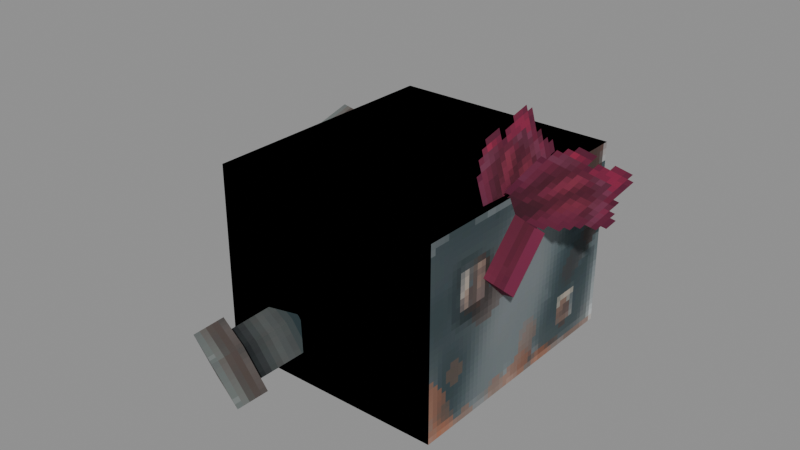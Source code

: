 # Source: Intelligent_Goblin_Ogre_Attachments_Bracers.blend  (saved by Blender 5.0.119; exported with 4.5.12 LTS)
import bpy
from mathutils import Matrix  # noqa: F401  (used for matrix-valued properties, if any)

bpy.ops.wm.read_factory_settings(use_empty=True)
scene = bpy.context.scene
scene.name = 'Scene'

# ---- collections
col_widgets = bpy.data.collections.new('Widgets'); scene.collection.children.link(col_widgets)
col_widgets.hide_viewport = True

# ---- images (referenced by path relative to the original .blend; pixels are not part of the script)
import os
ASSET_DIR = os.environ.get("B2B_ASSET_DIR", "")  # directory of the original .blend (textures are referenced by path, not embedded)
HERE = os.path.dirname(os.path.abspath(__file__))  # packed textures are extracted next to this script under _unpacked/

def load_image(name, relpath, width, height, colorspace="sRGB"):
    """Load a texture the original file referenced (path relative to the .blend, or extracted next to this script)."""
    p = next((c for c in (os.path.join(HERE, relpath), os.path.join(ASSET_DIR, relpath)) if relpath and os.path.exists(c)), "")
    if p:
        img = bpy.data.images.load(p, check_existing=True)
        img.name = name
    else:  # same state as the original file: an image datablock whose file is absent (Cycles renders it pink)
        img = bpy.data.images.new(name, width, height)
        img.source = "FILE"
        img.filepath = "//" + (relpath or name)
    img.colorspace_settings.name = colorspace
    return img
img_image_0 = load_image('Image_0', '_unpacked/Image_0.b71c34d8.png', 128, 128, 'sRGB')

# ---- materials (node trees are filled in below, after node groups)
mat_material_0 = bpy.data.materials.new('Material_0')

# ---- material node trees
mat_material_0.use_nodes = True; mat_material_0.node_tree.nodes.clear()
_N = mat_material_0.node_tree.nodes; _L = mat_material_0.node_tree.links
n0 = _N.new('ShaderNodeBsdfPrincipled'); n0.name = 'Principled BSDF'; n0.location = (10, 300)
n0.inputs[2].default_value = 1.0
n1 = _N.new('ShaderNodeOutputMaterial'); n1.name = 'Material Output'; n1.location = (300, 300)
n2 = _N.new('NodeFrame'); n2.name = 'Frame'; n2.location = (0, 0)
n2.label = 'Alpha Clip'
n2.width = 150
n3 = _N.new('ShaderNodeMath'); n3.name = 'Math'; n3.location = (-340, -20)
n3.operation = 'SUBTRACT'
n3.inputs[0].default_value = 1.0
n4 = _N.new('ShaderNodeMath'); n4.name = 'Math.001'; n4.location = (-540, -20)
n4.operation = 'LESS_THAN'
n4.inputs[1].default_value = 0.05
n5 = _N.new('ShaderNodeTexImage'); n5.name = 'Image Texture'; n5.location = (-840, 210)
n5.label = 'BASE COLOR'
n5.image = img_image_0
n5.interpolation = 'Closest'
n5.extension = 'EXTEND'
n3.parent = n2
n4.parent = n2
_L.new(n0.outputs[0], n1.inputs[0])
_L.new(n3.outputs[0], n0.inputs[4])
_L.new(n4.outputs[0], n3.inputs[1])
_L.new(n5.outputs[0], n0.inputs[0])
_L.new(n5.outputs[1], n4.inputs[0])
n1.is_active_output = True

# ---- meshes
me_mesh_0 = bpy.data.meshes.new('Mesh_0')
me_mesh_0.from_pydata([(-1.189, -1.322, 0.9688), (-1.189, 1.322, 0.9688), (-1.189, -1.322, -0.9688), (-1.189, 1.322, -0.9688), (1.189, 1.322, 0.9688), (1.189, -1.322, 0.9688), (1.189, 1.322, -0.9688), (1.189, -1.322, -0.9688), (1.189, 1.322, 0.9688), (-1.189, 1.322, 0.9688), (1.189, -1.322, 0.9688), (-1.189, -1.322, 0.9688), (1.189, -1.322, -0.9688), (-1.189, -1.322, -0.9688), (1.189, 1.322, -0.9688), (-1.189, 1.322, -0.9688), (1.189, -1.322, 0.9688), (-1.189, -1.322, 0.9688), (1.189, -1.322, -0.9688), (-1.189, -1.322, -0.9688), (-1.189, 1.322, 0.9688), (1.189, 1.322, 0.9688), (-1.189, 1.322, -0.9688), (1.189, 1.322, -0.9688), (-1.684, 0.9266, 0.5617), (-1.019, 0.7486, 0.5617), (-1.772, 0.5983, 0.4032), (-1.107, 0.4203, 0.4032), (-1.731, 0.7514, 0.06333), (-1.066, 0.5734, 0.06333), (-1.643, 1.08, 0.2218), (-0.9785, 0.9017, 0.2218), (-1.772, 0.5983, 0.4032), (-1.107, 0.4203, 0.4032), (-1.731, 0.7514, 0.06333), (-1.066, 0.5734, 0.06333), (-1.019, 0.7486, 0.5617), (-1.684, 0.9266, 0.5617), (-0.9785, 0.9017, 0.2218), (-1.643, 1.08, 0.2218), (-1.683, 0.4456, 0.4485), (-1.551, 0.938, 0.6863), (-1.622, 0.6752, -0.06126), (-1.49, 1.168, 0.1765), (-1.853, 1.019, 0.6863), (-1.985, 0.5265, 0.4485), (-1.791, 1.249, 0.1765), (-1.923, 0.7561, -0.06126), (-1.853, 1.019, 0.6863), (-1.551, 0.938, 0.6863), (-1.985, 0.5265, 0.4485), (-1.683, 0.4456, 0.4485), (-1.923, 0.7561, -0.06126), (-1.622, 0.6752, -0.06126), (-1.791, 1.249, 0.1765), (-1.49, 1.168, 0.1765), (-1.985, 0.5265, 0.4485), (-1.683, 0.4456, 0.4485), (-1.923, 0.7561, -0.06126), (-1.622, 0.6752, -0.06126), (-1.551, 0.938, 0.6863), (-1.853, 1.019, 0.6863), (-1.49, 1.168, 0.1765), (-1.791, 1.249, 0.1765), (-0.8306, -1.663, -0.8623), (-0.5716, -1.071, -0.6285), (-0.8948, -1.774, -0.5099), (-0.6358, -1.182, -0.2761), (-0.5534, -1.929, -0.4965), (-0.2944, -1.337, -0.2627), (-0.4892, -1.818, -0.8489), (-0.2302, -1.226, -0.6151), (-0.8948, -1.774, -0.5099), (-0.6358, -1.182, -0.2761), (-0.5534, -1.929, -0.4965), (-0.2944, -1.337, -0.2627), (-0.5716, -1.071, -0.6285), (-0.8306, -1.663, -0.8623), (-0.2302, -1.226, -0.6151), (-0.4892, -1.818, -0.8489), (-0.9491, -1.656, -0.3827), (-0.8529, -1.489, -0.9113), (-0.437, -1.888, -0.3626), (-0.3408, -1.721, -0.8911), (-0.9706, -1.758, -1.018), (-1.067, -1.925, -0.489), (-0.4585, -1.99, -0.9974), (-0.5547, -2.157, -0.4689), (-0.9706, -1.758, -1.018), (-0.8529, -1.489, -0.9113), (-1.067, -1.925, -0.489), (-0.9491, -1.656, -0.3827), (-0.5547, -2.157, -0.4689), (-0.437, -1.888, -0.3626), (-0.4585, -1.99, -0.9974), (-0.3408, -1.721, -0.8911), (-1.067, -1.925, -0.489), (-0.9491, -1.656, -0.3827), (-0.5547, -2.157, -0.4689), (-0.437, -1.888, -0.3626), (-0.8529, -1.489, -0.9113), (-0.9706, -1.758, -1.018), (-0.3408, -1.721, -0.8911), (-0.4585, -1.99, -0.9974)], [], [(0, 2, 1), (2, 3, 1), (4, 6, 5), (6, 7, 5), (8, 10, 9), (10, 11, 9), (12, 14, 13), (14, 15, 13), (16, 18, 17), (18, 19, 17), (20, 22, 21), (22, 23, 21), (24, 26, 25), (26, 27, 25), (28, 30, 29), (30, 31, 29), (32, 34, 33), (34, 35, 33), (36, 38, 37), (38, 39, 37), (40, 42, 41), (42, 43, 41), (44, 46, 45), (46, 47, 45), (48, 50, 49), (50, 51, 49), (52, 54, 53), (54, 55, 53), (56, 58, 57), (58, 59, 57), (60, 62, 61), (62, 63, 61), (64, 66, 65), (66, 67, 65), (68, 70, 69), (70, 71, 69), (72, 74, 73), (74, 75, 73), (76, 78, 77), (78, 79, 77), (80, 82, 81), (82, 83, 81), (84, 86, 85), (86, 87, 85), (88, 90, 89), (90, 91, 89), (92, 94, 93), (94, 95, 93), (96, 98, 97), (98, 99, 97), (100, 102, 101), (102, 103, 101)])
me_mesh_0.polygons.foreach_set('use_smooth', [0, 0, 0, 0, 1, 1, 1, 1, 1, 1, 1, 1, 0, 0, 0, 0, 0, 0, 0, 0, 0, 0, 0, 0, 0, 0, 0, 0, 0, 0, 0, 0, 0, 0, 0, 0, 0, 0, 0, 0, 0, 0, 0, 0, 0, 0, 0, 0, 0, 0, 0, 0])
_uv = me_mesh_0.uv_layers.new(name='UVMap')
_uv.uv.foreach_set('vector', [0.2734, 0.7266, 0.2734, 0.4844, 0.6328, 0.7266, 0.2734, 0.4844, 0.6328, 0.4844, 0.6328, 0.7266, 0.2734, 0.7266, 0.2734, 0.4844, 0.6328, 0.7266, 0.2734, 0.4844, 0.6328, 0.4844, 0.6328, 0.7266, 0.6328, 1.0, 0.2734, 1.0, 0.6328, 0.7266, 0.2734, 1.0, 0.2734, 0.7266, 0.6328, 0.7266, 0.6328, 1.0, 0.2734, 1.0, 0.6328, 0.7266, 0.2734, 1.0, 0.2734, 0.7266, 0.6328, 0.7266, 0.0, 0.7266, 0.0, 0.4844, 0.2734, 0.7266, 0.0, 0.4844, 0.2734, 0.4844, 0.2734, 0.7266, 0.2734, 0.7266, 0.2734, 0.4844, 0.0, 0.7266, 0.2734, 0.4844, 0.0, 0.4844, 0.0, 0.7266, 0.1094, 0.3594, 0.0625, 0.3594, 0.1094, 0.2734, 0.0625, 0.3594, 0.0625, 0.2734, 0.1094, 0.2734, 0.1094, 0.3594, 0.0625, 0.3594, 0.1094, 0.2734, 0.0625, 0.3594, 0.0625, 0.2734, 0.1094, 0.2734, 0.1094, 0.3594, 0.0625, 0.3594, 0.1094, 0.2734, 0.0625, 0.3594, 0.0625, 0.2734, 0.1094, 0.2734, 0.1094, 0.3594, 0.0625, 0.3594, 0.1094, 0.2734, 0.0625, 0.3594, 0.0625, 0.2734, 0.1094, 0.2734, 0.05469, 0.4297, 0.05469, 0.3594, 0.125, 0.4297, 0.05469, 0.3594, 0.125, 0.3594, 0.125, 0.4297, 0.05469, 0.4297, 0.05469, 0.3594, 0.125, 0.4297, 0.05469, 0.3594, 0.125, 0.3594, 0.125, 0.4297, 0.05469, 0.4297, 0.05469, 0.3594, 0.01562, 0.4297, 0.05469, 0.3594, 0.01562, 0.3594, 0.01562, 0.4297, 0.05469, 0.4297, 0.05469, 0.3594, 0.01562, 0.4297, 0.05469, 0.3594, 0.01562, 0.3594, 0.01562, 0.4297, 0.05469, 0.4297, 0.05469, 0.3594, 0.01562, 0.4297, 0.05469, 0.3594, 0.01562, 0.3594, 0.01562, 0.4297, 0.01562, 0.4297, 0.01562, 0.3594, 0.05469, 0.4297, 0.01562, 0.3594, 0.05469, 0.3594, 0.05469, 0.4297, 0.1094, 0.3594, 0.0625, 0.3594, 0.1094, 0.2734, 0.0625, 0.3594, 0.0625, 0.2734, 0.1094, 0.2734, 0.1094, 0.3594, 0.0625, 0.3594, 0.1094, 0.2734, 0.0625, 0.3594, 0.0625, 0.2734, 0.1094, 0.2734, 0.1094, 0.3594, 0.0625, 0.3594, 0.1094, 0.2734, 0.0625, 0.3594, 0.0625, 0.2734, 0.1094, 0.2734, 0.1094, 0.3594, 0.0625, 0.3594, 0.1094, 0.2734, 0.0625, 0.3594, 0.0625, 0.2734, 0.1094, 0.2734, 0.05469, 0.4297, 0.05469, 0.3594, 0.125, 0.4297, 0.05469, 0.3594, 0.125, 0.3594, 0.125, 0.4297, 0.05469, 0.4297, 0.05469, 0.3594, 0.125, 0.4297, 0.05469, 0.3594, 0.125, 0.3594, 0.125, 0.4297, 0.05469, 0.4297, 0.05469, 0.3594, 0.01562, 0.4297, 0.05469, 0.3594, 0.01562, 0.3594, 0.01562, 0.4297, 0.05469, 0.4297, 0.05469, 0.3594, 0.01562, 0.4297, 0.05469, 0.3594, 0.01562, 0.3594, 0.01562, 0.4297, 0.05469, 0.4297, 0.05469, 0.3594, 0.01562, 0.4297, 0.05469, 0.3594, 0.01562, 0.3594, 0.01562, 0.4297, 0.01562, 0.4297, 0.01562, 0.3594, 0.05469, 0.4297, 0.01562, 0.3594, 0.05469, 0.3594, 0.05469, 0.4297])
me_mesh_0.materials.append(mat_material_0)
me_mesh_0.update()
me_mesh_0.normals_split_custom_set([tuple(v) for v in zip(*[iter([1.0, 0.0, 0.0, 1.0, 0.0, 0.0, 1.0, 0.0, 0.0, 1.0, 0.0, 0.0, 1.0, 0.0, 0.0, 1.0, 0.0, 0.0, -1.0, 0.0, 0.0, -1.0, 0.0, 0.0, -1.0, 0.0, 0.0, -1.0, 0.0, 0.0, -1.0, 0.0, 0.0, -1.0, 0.0, 0.0, -4.777e-05, 2.088e-12, 1.0, 2.088e-12, 4.777e-05, 1.0, -2.088e-12, -4.777e-05, 1.0, 2.088e-12, 4.777e-05, 1.0, 4.777e-05, -2.088e-12, 1.0, -2.088e-12, -4.777e-05, 1.0, -4.777e-05, -2.088e-12, -1.0, 2.088e-12, -4.777e-05, -1.0, -2.088e-12, 4.777e-05, -1.0, 2.088e-12, -4.777e-05, -1.0, 4.777e-05, 2.088e-12, -1.0, -2.088e-12, 4.777e-05, -1.0, -4.777e-05, -1.0, 2.088e-12, 2.088e-12, -1.0, 4.777e-05, -2.088e-12, -1.0, -4.777e-05, 2.088e-12, -1.0, 4.777e-05, 4.777e-05, -1.0, -2.088e-12, -2.088e-12, -1.0, -4.777e-05, 4.777e-05, 1.0, 2.088e-12, -2.088e-12, 1.0, 4.777e-05, 2.088e-12, 1.0, -4.777e-05, -2.088e-12, 1.0, 4.777e-05, -4.777e-05, 1.0, -2.088e-12, 2.088e-12, 1.0, -4.777e-05, -0.1094, -0.4082, 0.9063, -0.1094, -0.4082, 0.9063, -0.1094, -0.4082, 0.9063, -0.1094, -0.4082, 0.9063, -0.1094, -0.4082, 0.9063, -0.1094, -0.4082, 0.9063, 0.1094, 0.4082, -0.9063, 0.1094, 0.4082, -0.9063, 0.1094, 0.4082, -0.9063, 0.1094, 0.4082, -0.9063, 0.1094, 0.4082, -0.9063, 0.1094, 0.4082, -0.9063, -0.2346, -0.8754, -0.4226, -0.2346, -0.8754, -0.4226, -0.2346, -0.8754, -0.4226, -0.2346, -0.8754, -0.4226, -0.2346, -0.8754, -0.4226, -0.2346, -0.8754, -0.4226, 0.2346, 0.8754, 0.4226, 0.2346, 0.8754, 0.4226, 0.2346, 0.8754, 0.4226, 0.2346, 0.8754, 0.4226, 0.2346, 0.8754, 0.4226, 0.2346, 0.8754, 0.4226, 0.9659, -0.2588, 1.177e-07, 0.9659, -0.2588, 1.177e-07, 0.9659, -0.2588, 1.177e-07, 0.9659, -0.2588, -4.71e-08, 0.9659, -0.2588, -4.71e-08, 0.9659, -0.2588, -4.71e-08, -0.9659, 0.2588, -1.884e-07, -0.9659, 0.2588, -1.884e-07, -0.9659, 0.2588, -1.884e-07, -0.9659, 0.2588, 2.355e-08, -0.9659, 0.2588, 2.355e-08, -0.9659, 0.2588, 2.355e-08, -0.1094, -0.4082, 0.9063, -0.1094, -0.4082, 0.9063, -0.1094, -0.4082, 0.9063, -0.1094, -0.4082, 0.9063, -0.1094, -0.4082, 0.9063, -0.1094, -0.4082, 0.9063, 0.1094, 0.4082, -0.9063, 0.1094, 0.4082, -0.9063, 0.1094, 0.4082, -0.9063, 0.1094, 0.4082, -0.9063, 0.1094, 0.4082, -0.9063, 0.1094, 0.4082, -0.9063, -0.2346, -0.8754, -0.4226, -0.2346, -0.8754, -0.4226, -0.2346, -0.8754, -0.4226, -0.2346, -0.8754, -0.4226, -0.2346, -0.8754, -0.4226, -0.2346, -0.8754, -0.4226, 0.2346, 0.8754, 0.4226, 0.2346, 0.8754, 0.4226, 0.2346, 0.8754, 0.4226, 0.2346, 0.8754, 0.4226, 0.2346, 0.8754, 0.4226, 0.2346, 0.8754, 0.4226, -0.9104, 0.4122, -0.03575, -0.9104, 0.4122, -0.03575, -0.9104, 0.4122, -0.03575, -0.9104, 0.4122, -0.03575, -0.9104, 0.4122, -0.03575, -0.9104, 0.4122, -0.03575, 0.9104, -0.4122, 0.03575, 0.9104, -0.4122, 0.03575, 0.9104, -0.4122, 0.03575, 0.9104, -0.4122, 0.03575, 0.9104, -0.4122, 0.03575, 0.9104, -0.4122, 0.03575, -0.171, -0.2962, 0.9397, -0.171, -0.2962, 0.9397, -0.171, -0.2962, 0.9397, -0.171, -0.2962, 0.9397, -0.171, -0.2962, 0.9397, -0.171, -0.2962, 0.9397, 0.171, 0.2962, -0.9397, 0.171, 0.2962, -0.9397, 0.171, 0.2962, -0.9397, 0.171, 0.2962, -0.9397, 0.171, 0.2962, -0.9397, 0.171, 0.2962, -0.9397, 0.3768, 0.8616, 0.3401, 0.3768, 0.8616, 0.3401, 0.3768, 0.8616, 0.3401, 0.3768, 0.8616, 0.3401, 0.3768, 0.8616, 0.3401, 0.3768, 0.8616, 0.3401, -0.3768, -0.8616, -0.3401, -0.3768, -0.8616, -0.3401, -0.3768, -0.8616, -0.3401, -0.3768, -0.8616, -0.3401, -0.3768, -0.8616, -0.3401, -0.3768, -0.8616, -0.3401, -0.9104, 0.4122, -0.03575, -0.9104, 0.4122, -0.03575, -0.9104, 0.4122, -0.03575, -0.9104, 0.4122, -0.03575, -0.9104, 0.4122, -0.03575, -0.9104, 0.4122, -0.03575, 0.9104, -0.4122, 0.03575, 0.9104, -0.4122, 0.03575, 0.9104, -0.4122, 0.03575, 0.9104, -0.4122, 0.03575, 0.9104, -0.4122, 0.03575, 0.9104, -0.4122, 0.03575, -0.171, -0.2962, 0.9397, -0.171, -0.2962, 0.9397, -0.171, -0.2962, 0.9397, -0.171, -0.2962, 0.9397, -0.171, -0.2962, 0.9397, -0.171, -0.2962, 0.9397, 0.171, 0.2962, -0.9397, 0.171, 0.2962, -0.9397, 0.171, 0.2962, -0.9397, 0.171, 0.2962, -0.9397, 0.171, 0.2962, -0.9397, 0.171, 0.2962, -0.9397])] * 3)])
me_mesh_1 = bpy.data.meshes.new('Mesh_1')
me_mesh_1.from_pydata([(0.9516, -1.185, 0.8438), (0.9516, 1.185, 0.8438), (0.9516, -1.185, -0.8438), (0.9516, 1.185, -0.8438), (-0.9516, 1.185, 0.8438), (-0.9516, -1.185, 0.8438), (-0.9516, 1.185, -0.8438), (-0.9516, -1.185, -0.8438), (-0.9516, -1.185, 0.8438), (0.9516, -1.185, 0.8438), (-0.9516, -1.185, -0.8438), (0.9516, -1.185, -0.8438), (0.9516, 1.185, 0.8438), (-0.9516, 1.185, 0.8438), (0.9516, 1.185, -0.8438), (-0.9516, 1.185, -0.8438), (1.108, -0.7259, 0.4715), (1.108, -0.284, 0.9134), (1.345, -0.3654, 0.111), (1.345, 0.0765, 0.5529), (0.6546, -0.1346, 0.764), (1.108, -0.284, 0.9134), (0.6546, -0.5765, 0.3221), (1.108, -0.7259, 0.4715), (0.8923, -0.216, -0.03842), (1.345, -0.3654, 0.111), (0.8923, 0.2259, 0.4035), (1.345, 0.0765, 0.5529), (0.6546, -0.5765, 0.3221), (1.108, -0.7259, 0.4715), (0.8923, -0.216, -0.03842), (1.345, -0.3654, 0.111), (1.108, -0.284, 0.9134), (0.6546, -0.1346, 0.764), (1.345, 0.0765, 0.5529), (0.8923, 0.2259, 0.4035), (0.9018, -0.4297, 0.8539), (1.627, -0.298, 1.785), (1.506, 0.3244, 0.2774), (2.23, 0.456, 1.209), (1.144, -0.5208, 0.4393), (1.054, -0.8254, 1.584), (1.193, 0.5643, 0.732), (1.103, 0.2597, 1.876)], [], [(0, 2, 1), (2, 3, 1), (4, 6, 5), (6, 7, 5), (8, 10, 9), (10, 11, 9), (12, 14, 13), (14, 15, 13), (16, 18, 17), (18, 19, 17), (20, 22, 21), (22, 23, 21), (24, 26, 25), (26, 27, 25), (28, 30, 29), (30, 31, 29), (32, 34, 33), (34, 35, 33), (36, 38, 37), (38, 39, 37), (40, 42, 41), (42, 43, 41)])
_uv = me_mesh_1.uv_layers.new(name='UVMap')
_uv.uv.foreach_set('vector', [0.2266, 0.25, 0.2266, 0.03906, 0.5469, 0.25, 0.2266, 0.03906, 0.5469, 0.03906, 0.5469, 0.25, 0.2266, 0.25, 0.2266, 0.03906, 0.5469, 0.25, 0.2266, 0.03906, 0.5469, 0.03906, 0.5469, 0.25, 0.0, 0.25, 0.0, 0.03906, 0.2266, 0.25, 0.0, 0.03906, 0.2266, 0.03906, 0.2266, 0.25, 0.7734, 0.25, 0.7734, 0.03906, 0.5469, 0.25, 0.7734, 0.03906, 0.5469, 0.03906, 0.5469, 0.25, 0.3828, 0.3203, 0.3828, 0.25, 0.4609, 0.3203, 0.3828, 0.25, 0.4609, 0.25, 0.4609, 0.3203, 0.3203, 0.3984, 0.3203, 0.3203, 0.3828, 0.3984, 0.3203, 0.3203, 0.3828, 0.3203, 0.3828, 0.3984, 0.3828, 0.3984, 0.3828, 0.3203, 0.4453, 0.3984, 0.3828, 0.3203, 0.4453, 0.3203, 0.4453, 0.3984, 0.3203, 0.3203, 0.3203, 0.25, 0.3828, 0.3203, 0.3203, 0.25, 0.3828, 0.25, 0.3828, 0.3203, 0.4609, 0.3203, 0.4609, 0.25, 0.5234, 0.3203, 0.4609, 0.25, 0.5234, 0.25, 0.5234, 0.3203, 0.4453, 0.3203, 0.5859, 0.3203, 0.4453, 0.4688, 0.5859, 0.3203, 0.5859, 0.4688, 0.4453, 0.4688, 0.4453, 0.3203, 0.5859, 0.3203, 0.4453, 0.4688, 0.5859, 0.3203, 0.5859, 0.4688, 0.4453, 0.4688])
me_mesh_1.materials.append(mat_material_0)
me_mesh_1.update()
me_mesh_1.normals_split_custom_set([tuple(v) for v in zip(*[iter([1.0, 0.0, 0.0, 1.0, 0.0, 0.0, 1.0, 0.0, 0.0, 1.0, 0.0, 0.0, 1.0, 0.0, 0.0, 1.0, 0.0, 0.0, -1.0, 0.0, 0.0, -1.0, 0.0, 0.0, -1.0, 0.0, 0.0, -1.0, 0.0, 0.0, -1.0, 0.0, 0.0, -1.0, 0.0, 0.0, 0.0, -1.0, 0.0, 0.0, -1.0, 0.0, 0.0, -1.0, 0.0, 0.0, -1.0, 0.0, 0.0, -1.0, 0.0, 0.0, -1.0, 0.0, 0.0, 1.0, 0.0, 0.0, 1.0, 0.0, 0.0, 1.0, 0.0, 0.0, 1.0, 0.0, 0.0, 1.0, 0.0, 0.0, 1.0, 0.0, 0.9063, -0.2988, 0.2988, 0.9063, -0.2988, 0.2988, 0.9063, -0.2988, 0.2988, 0.9063, -0.2988, 0.2988, 0.9063, -0.2988, 0.2988, 0.9063, -0.2988, 0.2988, -0.4226, -0.6409, 0.6409, -0.4226, -0.6409, 0.6409, -0.4226, -0.6409, 0.6409, -0.4226, -0.6409, 0.6409, -0.4226, -0.6409, 0.6409, -0.4226, -0.6409, 0.6409, 0.4226, 0.6409, -0.6409, 0.4226, 0.6409, -0.6409, 0.4226, 0.6409, -0.6409, 0.4226, 0.6409, -0.6409, 0.4226, 0.6409, -0.6409, 0.4226, 0.6409, -0.6409, -3.974e-06, -0.7071, -0.7071, -3.974e-06, -0.7071, -0.7071, -3.974e-06, -0.7071, -0.7071, -3.974e-06, -0.7071, -0.7071, -3.974e-06, -0.7071, -0.7071, -3.974e-06, -0.7071, -0.7071, 3.921e-06, 0.7071, 0.7071, 3.921e-06, 0.7071, 0.7071, 3.921e-06, 0.7071, 0.7071, 4.027e-06, 0.7071, 0.7071, 4.027e-06, 0.7071, 0.7071, 4.027e-06, 0.7071, 0.7071, 0.5826, -0.7338, -0.3496, 0.5826, -0.7338, -0.3496, 0.5826, -0.7338, -0.3496, 0.5826, -0.7338, -0.3496, 0.5826, -0.7338, -0.3496, 0.5826, -0.7338, -0.3496, 0.9962, -0.06163, 0.06163, 0.9962, -0.06163, 0.06163, 0.9962, -0.06163, 0.06163, 0.9962, -0.06163, 0.06163, 0.9962, -0.06163, 0.06163, 0.9962, -0.06163, 0.06163])] * 3)])
me_plane = bpy.data.meshes.new('Plane')
me_plane.from_pydata([(-1.0, -6.123e-17, -1.0), (1.0, -6.123e-17, -1.0), (-1.0, 6.123e-17, 1.0), (1.0, 6.123e-17, 1.0)], [], [(0, 1, 3, 2)])
_uv = me_plane.uv_layers.new(name='UVMap')
_uv.uv.foreach_set('vector', [0.0, 0.0, 1.0, 0.0, 1.0, 1.0, 0.0, 1.0])
me_plane.update()
arm_armature = bpy.data.armatures.new('Armature')  # bones are not reproduced
arm_armature_001 = bpy.data.armatures.new('Armature.001')  # bones are not reproduced

# ---- objects
ob_r_forearm = bpy.data.objects.new('R-Forearm', arm_armature)
ob_mesh_0 = bpy.data.objects.new('Mesh_0', me_mesh_0)
ob_l_forearm = bpy.data.objects.new('L-Forearm', arm_armature_001)
ob_mesh_1 = bpy.data.objects.new('Mesh_1', me_mesh_1)
ob_wgt_r_forearm = bpy.data.objects.new('WGT-R-Forearm', me_plane)
ob_wgt_r_forearm_bracer = bpy.data.objects.new('WGT-R-Forearm-Bracer', None)
ob_wgt_r_forearm_bracer_screw = bpy.data.objects.new('WGT-R-Forearm-Bracer-Screw', None)
ob_wgt_r_forearm_bracer_screw_head = bpy.data.objects.new('WGT-R-Forearm-Bracer-Screw-Head', None)
ob_wgt_r_forearm_bracer_screw2 = bpy.data.objects.new('WGT-R-Forearm-Bracer-Screw2', None)
ob_wgt_r_forearm_bracer_screw_head2 = bpy.data.objects.new('WGT-R-Forearm-Bracer-Screw-Head2', None)

# ---- transforms, parenting, visibility, modifiers, constraints
ob_r_forearm.location = (0.0, 0.0, 0.0)
ob_r_forearm.rotation_mode = 'QUATERNION'
ob_r_forearm.rotation_quaternion = (1.0, 0.0, 0.0, 0.0)
ob_r_forearm.show_in_front = True
ob_mesh_0.parent = ob_r_forearm
ob_mesh_0.location = (0.0, 0.0, 0.0)
ob_mesh_0.rotation_mode = 'QUATERNION'
ob_mesh_0.rotation_quaternion = (1.0, 0.0, 0.0, 0.0)
_vg = ob_mesh_0.vertex_groups.new(name='R-Forearm')
_vg = ob_mesh_0.vertex_groups.new(name='R-Forearm-Bracer')
_vg.add([0, 1, 2, 3, 4, 5, 6, 7, 8, 9, 10, 11, 12, 13, 14, 15, 16, 17, 18, 19, 20, 21, 22, 23], 1.0, 'REPLACE')
_vg = ob_mesh_0.vertex_groups.new(name='R-Forearm-Bracer-Screw')
_vg.add([24, 25, 26, 27, 28, 29, 30, 31, 32, 33, 34, 35, 36, 37, 38, 39], 1.0, 'REPLACE')
_vg = ob_mesh_0.vertex_groups.new(name='R-Forearm-Bracer-Screw-Head')
_vg.add([40, 41, 42, 43, 44, 45, 46, 47, 48, 49, 50, 51, 52, 53, 54, 55, 56, 57, 58, 59, 60, 61, 62, 63], 1.0, 'REPLACE')
_vg = ob_mesh_0.vertex_groups.new(name='R-Forearm-Bracer-Screw2')
_vg.add([64, 65, 66, 67, 68, 69, 70, 71, 72, 73, 74, 75, 76, 77, 78, 79], 1.0, 'REPLACE')
_vg = ob_mesh_0.vertex_groups.new(name='R-Forearm-Bracer-Screw-Head2')
_vg.add([80, 81, 82, 83, 84, 85, 86, 87, 88, 89, 90, 91, 92, 93, 94, 95, 96, 97, 98, 99, 100, 101, 102, 103], 1.0, 'REPLACE')
_m = ob_mesh_0.modifiers.new('Armature', 'ARMATURE')
_m.object = ob_r_forearm
ob_l_forearm.location = (0.0, 0.0, 0.0)
ob_l_forearm.rotation_mode = 'QUATERNION'
ob_l_forearm.rotation_quaternion = (1.0, 0.0, 0.0, 0.0)
ob_l_forearm.show_in_front = True
ob_mesh_1.parent = ob_l_forearm
ob_mesh_1.location = (0.0, 0.0, 0.0)
ob_mesh_1.rotation_mode = 'QUATERNION'
ob_mesh_1.rotation_quaternion = (1.0, 0.0, 0.0, 0.0)
_vg = ob_mesh_1.vertex_groups.new(name='L-Forearm')
_vg = ob_mesh_1.vertex_groups.new(name='L-Forearm-Bracer')
_vg.add([0, 1, 2, 3, 4, 5, 6, 7, 8, 9, 10, 11, 12, 13, 14, 15], 1.0, 'REPLACE')
_vg = ob_mesh_1.vertex_groups.new(name='Knot')
_vg.add([16, 17, 18, 19, 20, 21, 22, 23, 24, 25, 26, 27, 28, 29, 30, 31, 32, 33, 34, 35], 1.0, 'REPLACE')
_vg = ob_mesh_1.vertex_groups.new(name='Knot-Flap')
_vg.add([36, 37, 38, 39], 1.0, 'REPLACE')
_vg = ob_mesh_1.vertex_groups.new(name='Knot-Flap2')
_vg.add([40, 41, 42, 43], 1.0, 'REPLACE')
_m = ob_mesh_1.modifiers.new('Armature', 'ARMATURE')
_m.object = ob_l_forearm
ob_wgt_r_forearm.location = (0.0, 0.0, 0.0)
ob_wgt_r_forearm.hide_render = True
ob_wgt_r_forearm_bracer.location = (0.0, 0.0, 0.0)
ob_wgt_r_forearm_bracer.empty_display_type = 'ARROWS'
ob_wgt_r_forearm_bracer.hide_render = True
ob_wgt_r_forearm_bracer_screw.location = (0.0, 0.0, 0.0)
ob_wgt_r_forearm_bracer_screw.empty_display_type = 'ARROWS'
ob_wgt_r_forearm_bracer_screw.hide_render = True
ob_wgt_r_forearm_bracer_screw_head.location = (0.0, 0.0, 0.0)
ob_wgt_r_forearm_bracer_screw_head.empty_display_type = 'ARROWS'
ob_wgt_r_forearm_bracer_screw_head.hide_render = True
ob_wgt_r_forearm_bracer_screw2.location = (0.0, 0.0, 0.0)
ob_wgt_r_forearm_bracer_screw2.empty_display_type = 'ARROWS'
ob_wgt_r_forearm_bracer_screw2.hide_render = True
ob_wgt_r_forearm_bracer_screw_head2.location = (0.0, 0.0, 0.0)
ob_wgt_r_forearm_bracer_screw_head2.empty_display_type = 'ARROWS'
ob_wgt_r_forearm_bracer_screw_head2.hide_render = True

# ---- collection membership
scene.collection.objects.link(ob_r_forearm)
scene.collection.objects.link(ob_mesh_0)
scene.collection.objects.link(ob_l_forearm)
scene.collection.objects.link(ob_mesh_1)
col_widgets.objects.link(ob_wgt_r_forearm)
col_widgets.objects.link(ob_wgt_r_forearm_bracer)
col_widgets.objects.link(ob_wgt_r_forearm_bracer_screw)
col_widgets.objects.link(ob_wgt_r_forearm_bracer_screw_head)
col_widgets.objects.link(ob_wgt_r_forearm_bracer_screw2)
col_widgets.objects.link(ob_wgt_r_forearm_bracer_screw_head2)

# ---- scene / render settings (as saved in the file)
scene.frame_start = 1; scene.frame_end = 250; scene.frame_set(1)
scene.render.engine = 'BLENDER_EEVEE_NEXT'
scene.render.bake_bias = 0.0
scene.render.bake_samples = 0
scene.cycles.sampling_pattern = 'TABULATED_SOBOL'
scene.eevee.use_volume_custom_range = False
bpy.context.view_layer.update()

# ---- added for rendering (the .blend has no active camera and no usable light): camera, sun + grey world if the file has none
cam_auto = bpy.data.cameras.new('AutoCamera')
cam_auto.lens = 50.0
cam_auto.sensor_width = 36.0
cam_auto.clip_end = 1000.0
ob_auto_camera = bpy.data.objects.new('AutoCamera', cam_auto)
scene.collection.objects.link(ob_auto_camera)
ob_auto_camera.location = (5.84448, -7.28371, 5.0067)
ob_auto_camera.rotation_euler = (1.09748, -7.21219e-08, 0.694738)
scene.camera = ob_auto_camera
light_auto_sun = bpy.data.lights.new('AutoSun', 'SUN')
light_auto_sun.energy = 3.0
light_auto_sun.angle = 0.0523599
ob_auto_sun = bpy.data.objects.new('AutoSun', light_auto_sun)
scene.collection.objects.link(ob_auto_sun)
ob_auto_sun.rotation_euler = (0.872665, 0.174533, 0.523599)
if scene.world is None:
    world_auto = bpy.data.worlds.new('AutoWorld')
    world_auto.color = (0.3, 0.3, 0.3)
    scene.world = world_auto
bpy.context.view_layer.update()
